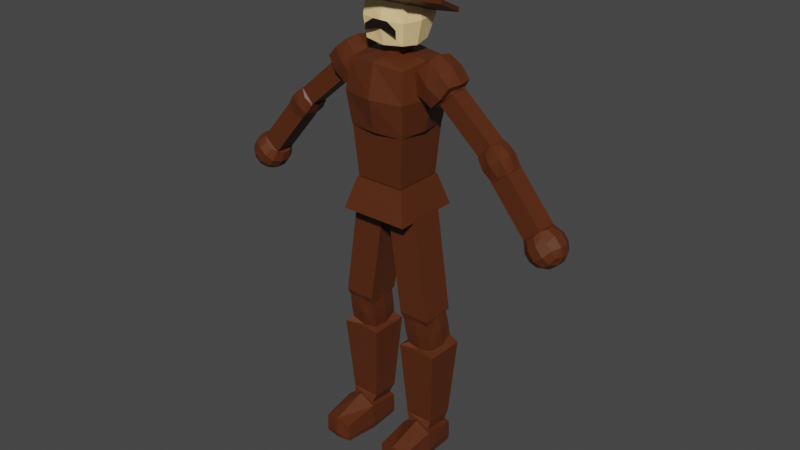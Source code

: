 # Source: PortuguesNivel1.blend  (saved by Blender 3.5.10; exported with 4.5.12 LTS)
import bpy
from mathutils import Matrix  # noqa: F401  (used for matrix-valued properties, if any)

bpy.ops.wm.read_factory_settings(use_empty=True)
scene = bpy.context.scene
scene.name = 'Scene'

# ---- collections
col_collection = bpy.data.collections.new('Collection'); scene.collection.children.link(col_collection)
col_portugues = bpy.data.collections.new('Portugues'); scene.collection.children.link(col_portugues)

# ---- materials (node trees are filled in below, after node groups)
mat_colourlegs = bpy.data.materials.new('ColourLegs')
mat_colourlegs.use_transparent_shadow = False
mat_colourhead = bpy.data.materials.new('ColourHead')
mat_colourhead.use_transparent_shadow = False
mat_mustachecolour = bpy.data.materials.new('MustacheColour')
mat_mustachecolour.use_transparent_shadow = False

# ---- material node trees
mat_colourlegs.use_nodes = True; mat_colourlegs.node_tree.nodes.clear()
_N = mat_colourlegs.node_tree.nodes; _L = mat_colourlegs.node_tree.links
n0 = _N.new('ShaderNodeBsdfPrincipled'); n0.name = 'Principled BSDF'; n0.location = (10, 300)
n0.distribution = 'GGX'
n0.subsurface_method = 'RANDOM_WALK_SKIN'
n0.inputs[0].default_value = (0.09462, 0.02283, 0.005036, 1.0)
n0.inputs[3].default_value = 1.45
n0.inputs[27].default_value = (0.0, 0.0, 0.0, 1.0)
n0.inputs[28].default_value = 1.0
n1 = _N.new('ShaderNodeOutputMaterial'); n1.name = 'Material Output'; n1.location = (300, 300)
_L.new(n0.outputs[0], n1.inputs[0])
n1.is_active_output = True
mat_colourhead.use_nodes = True; mat_colourhead.node_tree.nodes.clear()
_N = mat_colourhead.node_tree.nodes; _L = mat_colourhead.node_tree.links
n0 = _N.new('ShaderNodeBsdfPrincipled'); n0.name = 'Principled BSDF'; n0.location = (10, 300)
n0.distribution = 'GGX'
n0.subsurface_method = 'RANDOM_WALK_SKIN'
n0.inputs[0].default_value = (1.0, 0.706, 0.331, 1.0)
n0.inputs[3].default_value = 1.45
n0.inputs[27].default_value = (0.0, 0.0, 0.0, 1.0)
n0.inputs[28].default_value = 1.0
n1 = _N.new('ShaderNodeOutputMaterial'); n1.name = 'Material Output'; n1.location = (300, 300)
_L.new(n0.outputs[0], n1.inputs[0])
n1.is_active_output = True
mat_mustachecolour.use_nodes = True; mat_mustachecolour.node_tree.nodes.clear()
_N = mat_mustachecolour.node_tree.nodes; _L = mat_mustachecolour.node_tree.links
n0 = _N.new('ShaderNodeBsdfPrincipled'); n0.name = 'Principled BSDF'; n0.location = (10, 300)
n0.distribution = 'GGX'
n0.subsurface_method = 'RANDOM_WALK_SKIN'
n0.inputs[0].default_value = (0.01109, 0.005472, 0.002782, 1.0)
n0.inputs[3].default_value = 1.45
n0.inputs[27].default_value = (0.0, 0.0, 0.0, 1.0)
n0.inputs[28].default_value = 1.0
n1 = _N.new('ShaderNodeOutputMaterial'); n1.name = 'Material Output'; n1.location = (300, 300)
_L.new(n0.outputs[0], n1.inputs[0])
n1.is_active_output = True

# ---- world
world_world = bpy.data.worlds.new('World'); scene.world = world_world
world_world.use_nodes = True; world_world.node_tree.nodes.clear()
_N = world_world.node_tree.nodes; _L = world_world.node_tree.links
n0 = _N.new('ShaderNodeOutputWorld'); n0.name = 'World Output'; n0.location = (300, 300)
n1 = _N.new('ShaderNodeBackground'); n1.name = 'Background'; n1.location = (10, 300)
n1.inputs[0].default_value = (0.05088, 0.05088, 0.05088, 1.0)
_L.new(n1.outputs[0], n0.inputs[0])
n0.is_active_output = True
world_world.color = (0.05088, 0.05088, 0.05088)
world_world.use_sun_shadow = False
world_world.sun_shadow_jitter_overblur = 0.0

# ---- meshes
me_cube = bpy.data.meshes.new('Cube')
me_cube.from_pydata([(0.3374, 0.3374, 2.145), (1.0, 1.0, -0.08238), (0.3374, -0.3374, 2.145), (1.0, -1.0, -0.08238), (-0.3374, 0.3374, 2.145), (-1.0, 1.0, -0.08238), (-0.3374, -0.3374, 2.145), (-1.0, -1.0, -0.08238), (-1.112, 0.0, -0.1948), (0.0, 1.112, -0.1948), (1.112, 1.112, 0.9176), (-1.112, -1.112, 0.9176), (1.112, -1.112, 0.9176), (-1.112, 1.112, 0.9176), (0.0, -0.3727, 2.168), (0.3727, 0.0, 2.168), (0.0, -1.112, -0.1948), (-0.3727, 0.0, 2.168), (0.0, 0.3727, 2.168), (1.112, 0.0, -0.1948), (0.0, 1.343, 0.9176), (1.343, 0.0, 0.9176), (-1.343, 0.0, 0.9176), (0.0, -1.343, 0.9176), (-0.8543, -0.8543, -1.943), (-0.9726, -0.9726, -0.2194), (-0.8543, 0.8543, -1.943), (-0.9726, 0.9726, -0.2194), (0.8543, -0.8543, -1.943), (0.9726, -0.9726, -0.2194), (0.8543, 0.8543, -1.943), (0.9726, 0.9726, -0.2194), (1.0, 1.0, -0.08238), (1.0, -1.0, -0.08238), (-1.0, 1.0, -0.08238), (-1.0, -1.0, -0.08238), (-1.112, 0.0, -0.1948), (0.0, 1.112, -0.1948), (0.0, -1.112, -0.1948), (1.112, 0.0, -0.1948), (-0.9726, -0.9726, -0.2194), (-0.9726, 0.9726, -0.2194), (0.9726, -0.9726, -0.2194), (0.9726, 0.9726, -0.2194), (0.0, -1.112, 2.03), (-1.0, -1.0, 1.918), (1.112, 0.0, 2.03), (1.0, -1.0, 1.918), (-1.112, 0.0, 2.03), (-1.0, 1.0, 1.918), (0.0, 1.112, 2.03), (1.0, 1.0, 1.918), (0.3374, 0.3374, 2.476), (0.3374, -0.3374, 2.476), (-0.3374, 0.3374, 2.476), (-0.3374, -0.3374, 2.476), (0.0, -0.3727, 2.5), (0.3727, 0.0, 2.5), (-0.3727, 0.0, 2.5), (0.0, 0.3727, 2.5), (-1.199, -1.199, -3.059), (-0.8981, -0.8981, -1.969), (-1.199, 1.199, -3.059), (-0.8981, 0.8981, -1.969), (1.199, -1.199, -3.059), (0.8981, -0.8981, -1.969), (1.199, 1.199, -3.059), (0.8981, 0.8981, -1.969)], [], [(23, 44, 45, 11), (22, 48, 49, 13), (21, 46, 47, 12), (20, 50, 51, 10), (9, 20, 10, 1), (5, 13, 20, 9), (13, 49, 50, 20), (19, 21, 12, 3), (1, 10, 21, 19), (10, 51, 46, 21), (8, 22, 13, 5), (7, 11, 22, 8), (11, 45, 48, 22), (16, 23, 11, 7), (3, 12, 23, 16), (12, 47, 44, 23), (24, 25, 27, 26), (26, 27, 31, 30), (30, 31, 29, 28), (28, 29, 25, 24), (26, 30, 28, 24), (25, 29, 42, 40), (1, 19, 39, 32), (29, 31, 43, 42), (5, 9, 37, 34), (3, 16, 38, 33), (31, 27, 41, 43), (27, 25, 40, 41), (8, 5, 34, 36), (19, 3, 33, 39), (9, 1, 32, 37), (16, 7, 35, 38), (7, 8, 36, 35), (40, 38, 35), (42, 38, 40), (42, 39, 33), (43, 39, 42), (43, 37, 32), (41, 37, 43), (41, 36, 34), (40, 36, 41), (42, 33, 38), (43, 32, 39), (41, 34, 37), (40, 35, 36), (14, 6, 45, 44), (15, 2, 47, 46), (17, 4, 49, 48), (18, 0, 51, 50), (2, 14, 44, 47), (0, 15, 46, 51), (6, 17, 48, 45), (4, 18, 50, 49), (17, 6, 55, 58), (14, 2, 53, 56), (4, 17, 58, 54), (6, 14, 56, 55), (18, 4, 54, 59), (15, 0, 52, 57), (0, 18, 59, 52), (2, 15, 57, 53), (56, 53, 57, 52, 59, 54, 58, 55), (60, 61, 63, 62), (62, 63, 67, 66), (66, 67, 65, 64), (64, 65, 61, 60), (62, 66, 64, 60), (67, 63, 61, 65)])
_uv = me_cube.uv_layers.new(name='UVMap')
_uv.uv.foreach_set('vector', [0.5, 0.875, 0.625, 0.875, 0.625, 1.0, 0.5, 1.0, 0.5, 0.125, 0.625, 0.125, 0.625, 0.25, 0.5, 0.25, 0.5, 0.625, 0.625, 0.625, 0.625, 0.75, 0.5, 0.75, 0.5, 0.375, 0.625, 0.375, 0.625, 0.5, 0.5, 0.5, 0.375, 0.375, 0.5, 0.375, 0.5, 0.5, 0.375, 0.5, 0.375, 0.25, 0.5, 0.25, 0.5, 0.375, 0.375, 0.375, 0.5, 0.25, 0.625, 0.25, 0.625, 0.375, 0.5, 0.375, 0.375, 0.625, 0.5, 0.625, 0.5, 0.75, 0.375, 0.75, 0.375, 0.5, 0.5, 0.5, 0.5, 0.625, 0.375, 0.625, 0.5, 0.5, 0.625, 0.5, 0.625, 0.625, 0.5, 0.625, 0.375, 0.125, 0.5, 0.125, 0.5, 0.25, 0.375, 0.25, 0.375, 0.0, 0.5, 0.0, 0.5, 0.125, 0.375, 0.125, 0.5, 0.0, 0.625, 0.0, 0.625, 0.125, 0.5, 0.125, 0.375, 0.875, 0.5, 0.875, 0.5, 1.0, 0.375, 1.0, 0.375, 0.75, 0.5, 0.75, 0.5, 0.875, 0.375, 0.875, 0.5, 0.75, 0.625, 0.75, 0.625, 0.875, 0.5, 0.875, 0.375, 0.0, 0.625, 0.0, 0.625, 0.25, 0.375, 0.25, 0.375, 0.25, 0.625, 0.25, 0.625, 0.5, 0.375, 0.5, 0.375, 0.5, 0.625, 0.5, 0.625, 0.75, 0.375, 0.75, 0.375, 0.75, 0.625, 0.75, 0.625, 1.0, 0.375, 1.0, 0.125, 0.5, 0.375, 0.5, 0.375, 0.75, 0.125, 0.75, 0.625, 1.0, 0.625, 0.75, 0.625, 0.75, 0.625, 1.0, 0.375, 0.5, 0.375, 0.625, 0.375, 0.625, 0.375, 0.5, 0.625, 0.75, 0.625, 0.5, 0.625, 0.5, 0.625, 0.75, 0.375, 0.25, 0.375, 0.375, 0.375, 0.375, 0.375, 0.25, 0.375, 0.75, 0.375, 0.875, 0.375, 0.875, 0.375, 0.75, 0.625, 0.5, 0.625, 0.25, 0.625, 0.25, 0.625, 0.5, 0.625, 0.25, 0.625, 0.0, 0.625, 0.0, 0.625, 0.25, 0.375, 0.125, 0.375, 0.25, 0.375, 0.25, 0.375, 0.125, 0.375, 0.625, 0.375, 0.75, 0.375, 0.75, 0.375, 0.625, 0.375, 0.375, 0.375, 0.5, 0.375, 0.5, 0.375, 0.375, 0.375, 0.875, 0.375, 1.0, 0.375, 1.0, 0.375, 0.875, 0.375, 0.0, 0.375, 0.125, 0.375, 0.125, 0.375, 0.0, 0.625, 0.0, 0.375, 0.875, 0.375, 1.0, 0.625, 0.75, 0.375, 0.875, 0.625, 1.0, 0.625, 0.75, 0.375, 0.625, 0.375, 0.75, 0.625, 0.5, 0.375, 0.625, 0.625, 0.75, 0.625, 0.5, 0.375, 0.375, 0.375, 0.5, 0.625, 0.25, 0.375, 0.375, 0.625, 0.5, 0.625, 0.25, 0.375, 0.125, 0.375, 0.25, 0.625, 0.0, 0.375, 0.125, 0.625, 0.25, 0.625, 0.75, 0.375, 0.75, 0.375, 0.875, 0.625, 0.5, 0.375, 0.5, 0.375, 0.625, 0.625, 0.25, 0.375, 0.25, 0.375, 0.375, 0.625, 0.0, 0.375, 0.0, 0.375, 0.125, 0.7497, 0.6672, 0.789, 0.664, 0.875, 0.75, 0.75, 0.75, 0.7078, 0.6247, 0.711, 0.664, 0.625, 0.75, 0.625, 0.625, 0.7922, 0.6253, 0.789, 0.586, 0.875, 0.5, 0.875, 0.625, 0.7503, 0.5828, 0.711, 0.586, 0.625, 0.5, 0.75, 0.5, 0.711, 0.664, 0.7497, 0.6672, 0.75, 0.75, 0.625, 0.75, 0.711, 0.586, 0.7078, 0.6247, 0.625, 0.625, 0.625, 0.5, 0.789, 0.664, 0.7922, 0.6253, 0.875, 0.625, 0.875, 0.75, 0.789, 0.586, 0.7503, 0.5828, 0.75, 0.5, 0.875, 0.5, 0.7922, 0.6253, 0.789, 0.664, 0.789, 0.664, 0.7922, 0.6253, 0.7497, 0.6672, 0.711, 0.664, 0.711, 0.664, 0.7497, 0.6672, 0.789, 0.586, 0.7922, 0.6253, 0.7922, 0.6253, 0.789, 0.586, 0.789, 0.664, 0.7497, 0.6672, 0.7497, 0.6672, 0.789, 0.664, 0.7503, 0.5828, 0.789, 0.586, 0.789, 0.586, 0.7503, 0.5828, 0.7078, 0.6247, 0.711, 0.586, 0.711, 0.586, 0.7078, 0.6247, 0.711, 0.586, 0.7503, 0.5828, 0.7503, 0.5828, 0.711, 0.586, 0.711, 0.664, 0.7078, 0.6247, 0.7078, 0.6247, 0.711, 0.664, 0.7497, 0.6672, 0.711, 0.664, 0.7078, 0.6247, 0.711, 0.586, 0.7503, 0.5828, 0.789, 0.586, 0.7922, 0.6253, 0.789, 0.664, 0.375, 0.0, 0.625, 0.0, 0.625, 0.25, 0.375, 0.25, 0.375, 0.25, 0.625, 0.25, 0.625, 0.5, 0.375, 0.5, 0.375, 0.5, 0.625, 0.5, 0.625, 0.75, 0.375, 0.75, 0.375, 0.75, 0.625, 0.75, 0.625, 1.0, 0.375, 1.0, 0.125, 0.5, 0.375, 0.5, 0.375, 0.75, 0.125, 0.75, 0.625, 0.5, 0.875, 0.5, 0.875, 0.75, 0.625, 0.75])
me_cube.materials.append(mat_colourlegs)
me_cube.use_remesh_preserve_volume = False
me_cube.use_remesh_preserve_attributes = False
me_cube.use_mirror_vertex_groups = False
me_cube.update()
me_cube_001 = bpy.data.meshes.new('Cube.001')
me_cube_001.from_pydata([(-0.8232, -0.5798, -2.196), (-1.395, -1.172, 0.8132), (-0.8232, 0.5635, -2.196), (-1.395, 1.636, 0.8132), (0.8232, -0.5798, -2.196), (1.395, -1.172, 0.8132), (0.8232, 0.5635, -2.196), (1.395, 1.636, 0.8132), (-0.8976, -0.008122, -2.26), (-1.551, -1.302, -0.5815), (-1.551, -0.008122, 0.9699), (-1.551, 1.767, -0.5815), (0.0, 0.6376, -2.274), (0.0, 1.767, 0.9699), (1.551, 1.767, -0.5815), (0.8976, -0.008122, -2.26), (1.551, -0.008122, 0.9699), (1.551, -1.302, -0.5815), (0.0, -0.6538, -2.274), (0.0, -1.302, 0.9699), (0.0, -0.008122, 1.291), (0.0, -1.571, -0.5815), (1.873, -0.008122, -0.5815), (0.0, 2.035, -0.5815), (-1.873, -0.008122, -0.5815), (-1.551, -0.008122, -2.133), (-1.395, -1.172, -1.976), (0.0, 1.286, -2.133), (-1.395, 1.155, -1.976), (1.551, -0.008122, -2.133), (1.395, 1.155, -1.976), (0.0, -1.302, -2.133), (1.395, -1.172, -1.976)], [], [(24, 10, 3, 11), (23, 13, 7, 14), (22, 16, 5, 17), (21, 19, 1, 9), (20, 10, 1, 19), (16, 20, 19, 5), (7, 13, 20, 16), (13, 3, 10, 20), (8, 2, 12, 6, 15, 4, 18, 0), (31, 21, 9, 26), (32, 17, 21, 31), (17, 5, 19, 21), (29, 22, 17, 32), (30, 14, 22, 29), (14, 7, 16, 22), (27, 23, 14, 30), (28, 11, 23, 27), (11, 3, 13, 23), (25, 24, 11, 28), (26, 9, 24, 25), (9, 1, 10, 24), (8, 0, 26, 25), (12, 2, 28, 27), (15, 6, 30, 29), (18, 4, 32, 31), (2, 8, 25, 28), (6, 12, 27, 30), (4, 15, 29, 32), (0, 18, 31, 26)])
_uv = me_cube_001.uv_layers.new(name='UVMap')
_uv.uv.foreach_set('vector', [0.5, 0.125, 0.625, 0.125, 0.625, 0.25, 0.5, 0.25, 0.5, 0.375, 0.625, 0.375, 0.625, 0.5, 0.5, 0.5, 0.5, 0.625, 0.625, 0.625, 0.625, 0.75, 0.5, 0.75, 0.5, 0.875, 0.625, 0.875, 0.625, 1.0, 0.5, 1.0, 0.75, 0.625, 0.875, 0.625, 0.875, 0.75, 0.75, 0.75, 0.625, 0.625, 0.75, 0.625, 0.75, 0.75, 0.625, 0.75, 0.625, 0.5, 0.75, 0.5, 0.75, 0.625, 0.625, 0.625, 0.75, 0.5, 0.875, 0.5, 0.875, 0.625, 0.75, 0.625, 0.1776, 0.6248, 0.1807, 0.5669, 0.2503, 0.5623, 0.3193, 0.5669, 0.3224, 0.6252, 0.3193, 0.6831, 0.2497, 0.6877, 0.1807, 0.6831, 0.375, 0.875, 0.5, 0.875, 0.5, 1.0, 0.375, 1.0, 0.375, 0.75, 0.5, 0.75, 0.5, 0.875, 0.375, 0.875, 0.5, 0.75, 0.625, 0.75, 0.625, 0.875, 0.5, 0.875, 0.375, 0.625, 0.5, 0.625, 0.5, 0.75, 0.375, 0.75, 0.375, 0.5, 0.5, 0.5, 0.5, 0.625, 0.375, 0.625, 0.5, 0.5, 0.625, 0.5, 0.625, 0.625, 0.5, 0.625, 0.375, 0.375, 0.5, 0.375, 0.5, 0.5, 0.375, 0.5, 0.375, 0.25, 0.5, 0.25, 0.5, 0.375, 0.375, 0.375, 0.5, 0.25, 0.625, 0.25, 0.625, 0.375, 0.5, 0.375, 0.375, 0.125, 0.5, 0.125, 0.5, 0.25, 0.375, 0.25, 0.375, 0.0, 0.5, 0.0, 0.5, 0.125, 0.375, 0.125, 0.5, 0.0, 0.625, 0.0, 0.625, 0.125, 0.5, 0.125, 0.1776, 0.6248, 0.1807, 0.6831, 0.125, 0.75, 0.125, 0.625, 0.2503, 0.5623, 0.1807, 0.5669, 0.125, 0.5, 0.25, 0.5, 0.3224, 0.6252, 0.3193, 0.5669, 0.375, 0.5, 0.375, 0.625, 0.2497, 0.6877, 0.3193, 0.6831, 0.375, 0.75, 0.25, 0.75, 0.1807, 0.5669, 0.1776, 0.6248, 0.125, 0.625, 0.125, 0.5, 0.3193, 0.5669, 0.2503, 0.5623, 0.25, 0.5, 0.375, 0.5, 0.3193, 0.6831, 0.3224, 0.6252, 0.375, 0.625, 0.375, 0.75, 0.1807, 0.6831, 0.2497, 0.6877, 0.25, 0.75, 0.125, 0.75])
me_cube_001.materials.append(mat_colourhead)
me_cube_001.use_remesh_fix_poles = True
me_cube_001.use_remesh_preserve_attributes = False
me_cube_001.update()
me_cube_002 = bpy.data.meshes.new('Cube.002')
me_cube_002.from_pydata([(-0.8503, -0.667, -0.9814), (-0.8112, -1.0, 1.158), (-0.8503, 0.667, -0.9814), (-0.8112, 1.0, 1.158), (0.4635, -0.667, -1.213), (1.158, -1.0, 0.8112), (0.4635, 0.667, -1.213), (1.158, 1.0, 0.8112), (-0.9345, 0.0, -1.035), (-1.095, -1.112, 0.1931), (-0.9024, 0.0, 1.289), (-1.095, 1.112, 0.1931), (-0.2052, 0.7406, -1.164), (0.1931, 1.112, 1.095), (1.095, 1.112, -0.1931), (0.5242, 0.0, -1.293), (1.289, 0.0, 0.9024), (1.095, -1.112, -0.1931), (-0.2052, -0.7406, -1.164), (0.1931, -1.112, 1.095), (0.2331, 0.0, 1.322), (-3.311e-07, -1.343, 2.895e-08), (1.322, 0.0, -0.2331), (-3.311e-07, 1.343, 2.895e-08), (-1.322, 0.0, 0.2331), (-1.289, 0.0, -0.9024), (-1.158, -1.0, -0.8112), (-0.1931, 1.112, -1.095), (-1.158, 1.0, -0.8112), (0.9024, 0.0, -1.289), (0.8112, 1.0, -1.158), (-0.1931, -1.112, -1.095), (0.8112, -1.0, -1.158), (-1.466, -0.6325, -4.841), (-0.8488, -0.6325, -1.142), (-1.466, 0.6325, -4.841), (-0.8488, 0.6325, -1.142), (-0.2183, -0.6325, -5.049), (0.399, -0.6325, -1.35), (-0.2183, 0.6325, -5.049), (0.399, 0.6325, -1.35), (-1.585, -0.7016, -6.569), (-1.585, -0.7016, -5.166), (-1.585, 0.7016, -6.569), (-1.585, 0.7016, -5.166), (-0.182, -0.7016, -6.569), (-0.182, -0.7016, -5.166), (-0.182, 0.7016, -6.569), (-0.182, 0.7016, -5.166), (-1.664, 8.162e-10, -6.648), (-1.664, -0.7804, -5.868), (-1.664, 8.162e-10, -5.087), (-1.664, 0.7804, -5.868), (-0.8836, 0.7804, -6.648), (-0.8836, 0.7804, -5.087), (-0.1032, 0.7804, -5.868), (-0.1032, 8.162e-10, -6.648), (-0.1032, 8.162e-10, -5.087), (-0.1032, -0.7804, -5.868), (-0.8836, -0.7804, -6.648), (-0.8836, -0.7804, -5.087), (-0.8836, -0.9421, -5.868), (0.05847, 8.162e-10, -5.868), (-0.8836, 0.9421, -5.868), (-1.826, 8.162e-10, -5.868), (-1.579, -0.7066, -10.55), (-1.579, -0.7066, -6.792), (-1.579, 0.7066, -10.55), (-1.579, 0.7066, -6.792), (-0.1661, -0.7066, -10.55), (-0.1661, -0.7066, -6.792), (-0.1661, 0.7066, -10.55), (-0.1661, 0.7066, -6.792), (-1.627, -0.7689, -12.32), (-1.627, -0.7689, -10.78), (-1.627, 0.7689, -12.32), (-1.627, 0.7689, -10.78), (-0.08889, -0.7689, -12.32), (-0.08889, -0.7689, -10.78), (-0.08889, 0.7689, -12.32), (-0.08889, 0.7689, -10.78), (-1.78, 0.2713, -12.47), (-1.78, -0.2713, -12.47), (-1.78, -0.9219, -11.82), (-1.78, -0.9219, -11.28), (-1.78, -0.2713, -10.63), (-1.78, 0.2713, -10.63), (-1.78, 0.9219, -11.28), (-1.78, 0.9219, -11.82), (-0.5865, 0.9219, -12.47), (-1.129, 0.9219, -12.47), (-1.129, 0.9219, -10.63), (-0.5865, 0.9219, -10.63), (0.06416, 0.9219, -11.28), (0.06416, 0.9219, -11.82), (0.06416, -0.2713, -12.47), (0.06416, 0.2713, -12.47), (0.06416, 0.2713, -10.63), (0.06416, -0.2713, -10.63), (0.06416, -0.9219, -11.28), (0.06416, -0.9219, -11.82), (-1.129, -0.9219, -12.47), (-0.5865, -0.9219, -12.47), (-0.5865, -0.9219, -10.63), (-1.129, -0.9219, -10.63), (-1.232, 0.3353, -12.78), (-1.232, -0.3353, -12.78), (-0.4837, 0.3353, -12.78), (-0.4837, -0.3353, -12.78), (-0.5224, -1.23, -11.92), (-1.193, -1.23, -11.92), (-0.5224, -1.23, -11.17), (-1.193, -1.23, -11.17), (0.3726, 0.3353, -11.92), (0.3726, -0.3353, -11.92), (0.3726, 0.3353, -11.17), (0.3726, -0.3353, -11.17), (-1.193, 1.23, -11.92), (-0.5224, 1.23, -11.92), (-1.193, 1.23, -11.17), (-0.5224, 1.23, -11.17), (-2.088, -0.3353, -11.92), (-2.088, 0.3353, -11.92), (-2.088, -0.3353, -11.17), (-2.088, 0.3353, -11.17)], [], [(24, 10, 3, 11), (23, 13, 7, 14), (22, 16, 5, 17), (21, 19, 1, 9), (20, 10, 1, 19), (16, 20, 19, 5), (7, 13, 20, 16), (13, 3, 10, 20), (31, 21, 9, 26), (32, 17, 21, 31), (17, 5, 19, 21), (29, 22, 17, 32), (30, 14, 22, 29), (14, 7, 16, 22), (27, 23, 14, 30), (28, 11, 23, 27), (11, 3, 13, 23), (25, 24, 11, 28), (26, 9, 24, 25), (9, 1, 10, 24), (8, 0, 26, 25), (12, 2, 28, 27), (15, 6, 30, 29), (18, 4, 32, 31), (2, 8, 25, 28), (6, 12, 27, 30), (4, 15, 29, 32), (0, 18, 31, 26), (33, 34, 36, 35), (35, 36, 40, 39), (39, 40, 38, 37), (37, 38, 34, 33), (35, 54, 44), (34, 18, 0), (38, 18, 34), (38, 15, 4), (40, 15, 38), (40, 12, 6), (36, 12, 40), (36, 8, 2), (34, 8, 36), (38, 4, 18), (40, 6, 15), (36, 2, 12), (34, 0, 8), (64, 51, 44, 52), (63, 54, 48, 55), (62, 57, 46, 58), (61, 60, 42, 50), (72, 53, 47), (37, 60, 46), (37, 57, 39), (39, 57, 48), (39, 54, 35), (72, 56, 70), (70, 56, 45), (70, 59, 66), (59, 61, 50, 41), (45, 58, 61, 59), (58, 46, 60, 61), (56, 62, 58, 45), (47, 55, 62, 56), (55, 48, 57, 62), (53, 63, 55, 47), (43, 52, 63, 53), (52, 44, 54, 63), (49, 64, 52, 43), (41, 50, 64, 49), (50, 42, 51, 64), (33, 60, 37), (33, 51, 42), (35, 51, 33), (37, 46, 57), (39, 48, 54), (33, 42, 60), (35, 44, 51), (65, 66, 68, 67), (67, 68, 72, 71), (71, 72, 70, 69), (69, 70, 66, 65), (67, 91, 76), (66, 59, 41), (68, 53, 72), (68, 49, 43), (66, 49, 68), (72, 47, 56), (70, 45, 59), (68, 43, 53), (66, 41, 49), (124, 86, 76, 87), (120, 92, 80, 93), (116, 98, 78, 99), (112, 104, 74, 84), (108, 95, 77, 102), (65, 85, 74), (65, 74, 104), (69, 104, 103), (69, 103, 78), (69, 78, 98), (69, 97, 71), (71, 97, 80), (71, 80, 92), (71, 91, 67), (82, 106, 101, 73), (106, 108, 102, 101), (75, 90, 105, 81), (81, 105, 106, 82), (90, 89, 107, 105), (105, 107, 108, 106), (89, 79, 96, 107), (107, 96, 95, 108), (101, 110, 83, 73), (110, 112, 84, 83), (77, 100, 109, 102), (102, 109, 110, 101), (100, 99, 111, 109), (109, 111, 112, 110), (99, 78, 103, 111), (111, 103, 104, 112), (95, 114, 100, 77), (114, 116, 99, 100), (79, 94, 113, 96), (96, 113, 114, 95), (94, 93, 115, 113), (113, 115, 116, 114), (93, 80, 97, 115), (115, 97, 98, 116), (89, 118, 94, 79), (118, 120, 93, 94), (75, 88, 117, 90), (90, 117, 118, 89), (88, 87, 119, 117), (117, 119, 120, 118), (87, 76, 91, 119), (119, 91, 92, 120), (81, 122, 88, 75), (122, 124, 87, 88), (73, 83, 121, 82), (82, 121, 122, 81), (83, 84, 123, 121), (121, 123, 124, 122), (84, 74, 85, 123), (123, 85, 86, 124), (67, 85, 65), (67, 76, 86), (69, 65, 104), (69, 98, 97), (71, 92, 91), (67, 86, 85)])
_uv = me_cube_002.uv_layers.new(name='UVMap')
_uv.uv.foreach_set('vector', [0.5, 0.125, 0.625, 0.125, 0.625, 0.25, 0.5, 0.25, 0.5, 0.375, 0.625, 0.375, 0.625, 0.5, 0.5, 0.5, 0.5, 0.625, 0.625, 0.625, 0.625, 0.75, 0.5, 0.75, 0.5, 0.875, 0.625, 0.875, 0.625, 1.0, 0.5, 1.0, 0.75, 0.625, 0.875, 0.625, 0.875, 0.75, 0.75, 0.75, 0.625, 0.625, 0.75, 0.625, 0.75, 0.75, 0.625, 0.75, 0.625, 0.5, 0.75, 0.5, 0.75, 0.625, 0.625, 0.625, 0.75, 0.5, 0.875, 0.5, 0.875, 0.625, 0.75, 0.625, 0.375, 0.875, 0.5, 0.875, 0.5, 1.0, 0.375, 1.0, 0.375, 0.75, 0.5, 0.75, 0.5, 0.875, 0.375, 0.875, 0.5, 0.75, 0.625, 0.75, 0.625, 0.875, 0.5, 0.875, 0.375, 0.625, 0.5, 0.625, 0.5, 0.75, 0.375, 0.75, 0.375, 0.5, 0.5, 0.5, 0.5, 0.625, 0.375, 0.625, 0.5, 0.5, 0.625, 0.5, 0.625, 0.625, 0.5, 0.625, 0.375, 0.375, 0.5, 0.375, 0.5, 0.5, 0.375, 0.5, 0.375, 0.25, 0.5, 0.25, 0.5, 0.375, 0.375, 0.375, 0.5, 0.25, 0.625, 0.25, 0.625, 0.375, 0.5, 0.375, 0.375, 0.125, 0.5, 0.125, 0.5, 0.25, 0.375, 0.25, 0.375, 0.0, 0.5, 0.0, 0.5, 0.125, 0.375, 0.125, 0.5, 0.0, 0.625, 0.0, 0.625, 0.125, 0.5, 0.125, 0.1666, 0.6249, 0.17, 0.705, 0.125, 0.75, 0.125, 0.625, 0.2501, 0.5416, 0.17, 0.545, 0.125, 0.5, 0.25, 0.5, 0.3334, 0.6251, 0.33, 0.545, 0.375, 0.5, 0.375, 0.625, 0.2499, 0.7084, 0.33, 0.705, 0.375, 0.75, 0.25, 0.75, 0.17, 0.545, 0.1666, 0.6249, 0.125, 0.625, 0.125, 0.5, 0.33, 0.545, 0.2501, 0.5416, 0.25, 0.5, 0.375, 0.5, 0.33, 0.705, 0.3334, 0.6251, 0.375, 0.625, 0.375, 0.75, 0.17, 0.705, 0.2499, 0.7084, 0.25, 0.75, 0.125, 0.75, 0.375, 0.0, 0.625, 0.0, 0.625, 0.25, 0.375, 0.25, 0.375, 0.25, 0.625, 0.25, 0.625, 0.5, 0.375, 0.5, 0.375, 0.5, 0.625, 0.5, 0.625, 0.75, 0.375, 0.75, 0.375, 0.75, 0.625, 0.75, 0.625, 1.0, 0.375, 1.0, 0.375, 0.25, 0.625, 0.375, 0.625, 0.25, 0.625, 1.0, 0.2499, 0.7084, 0.17, 0.705, 0.625, 0.75, 0.2499, 0.7084, 0.625, 1.0, 0.625, 0.75, 0.3334, 0.6251, 0.33, 0.705, 0.625, 0.5, 0.3334, 0.6251, 0.625, 0.75, 0.625, 0.5, 0.2501, 0.5416, 0.33, 0.545, 0.625, 0.25, 0.2501, 0.5416, 0.625, 0.5, 0.625, 0.25, 0.1666, 0.6249, 0.17, 0.545, 0.625, 0.0, 0.1666, 0.6249, 0.625, 0.25, 0.625, 0.75, 0.33, 0.705, 0.2499, 0.7084, 0.625, 0.5, 0.33, 0.545, 0.3334, 0.6251, 0.625, 0.25, 0.17, 0.545, 0.2501, 0.5416, 0.625, 0.0, 0.17, 0.705, 0.1666, 0.6249, 0.5, 0.125, 0.625, 0.125, 0.625, 0.25, 0.5, 0.25, 0.5, 0.375, 0.625, 0.375, 0.625, 0.5, 0.5, 0.5, 0.5, 0.625, 0.625, 0.625, 0.625, 0.75, 0.5, 0.75, 0.5, 0.875, 0.625, 0.875, 0.625, 1.0, 0.5, 1.0, 0.625, 0.5, 0.375, 0.375, 0.375, 0.5, 0.375, 0.75, 0.625, 0.875, 0.625, 0.75, 0.375, 0.75, 0.625, 0.625, 0.375, 0.5, 0.375, 0.5, 0.625, 0.625, 0.625, 0.5, 0.375, 0.5, 0.625, 0.375, 0.375, 0.25, 0.625, 0.5, 0.375, 0.625, 0.625, 0.75, 0.625, 0.75, 0.375, 0.625, 0.375, 0.75, 0.625, 0.75, 0.375, 0.875, 0.625, 1.0, 0.375, 0.875, 0.5, 0.875, 0.5, 1.0, 0.375, 1.0, 0.375, 0.75, 0.5, 0.75, 0.5, 0.875, 0.375, 0.875, 0.5, 0.75, 0.625, 0.75, 0.625, 0.875, 0.5, 0.875, 0.375, 0.625, 0.5, 0.625, 0.5, 0.75, 0.375, 0.75, 0.375, 0.5, 0.5, 0.5, 0.5, 0.625, 0.375, 0.625, 0.5, 0.5, 0.625, 0.5, 0.625, 0.625, 0.5, 0.625, 0.375, 0.375, 0.5, 0.375, 0.5, 0.5, 0.375, 0.5, 0.375, 0.25, 0.5, 0.25, 0.5, 0.375, 0.375, 0.375, 0.5, 0.25, 0.625, 0.25, 0.625, 0.375, 0.5, 0.375, 0.375, 0.125, 0.5, 0.125, 0.5, 0.25, 0.375, 0.25, 0.375, 0.0, 0.5, 0.0, 0.5, 0.125, 0.375, 0.125, 0.5, 0.0, 0.625, 0.0, 0.625, 0.125, 0.5, 0.125, 0.375, 1.0, 0.625, 0.875, 0.375, 0.75, 0.375, 0.0, 0.625, 0.125, 0.625, 0.0, 0.375, 0.25, 0.625, 0.125, 0.375, 0.0, 0.375, 0.75, 0.625, 0.75, 0.625, 0.625, 0.375, 0.5, 0.625, 0.5, 0.625, 0.375, 0.375, 1.0, 0.625, 1.0, 0.625, 0.875, 0.375, 0.25, 0.625, 0.25, 0.625, 0.125, 0.375, 0.0, 0.625, 0.0, 0.625, 0.25, 0.375, 0.25, 0.375, 0.25, 0.625, 0.25, 0.625, 0.5, 0.375, 0.5, 0.375, 0.5, 0.625, 0.5, 0.625, 0.75, 0.375, 0.75, 0.375, 0.75, 0.625, 0.75, 0.625, 1.0, 0.375, 1.0, 0.375, 0.25, 0.625, 0.3333, 0.625, 0.25, 0.625, 1.0, 0.375, 0.875, 0.375, 1.0, 0.625, 0.25, 0.375, 0.375, 0.625, 0.5, 0.625, 0.25, 0.375, 0.125, 0.375, 0.25, 0.625, 0.0, 0.375, 0.125, 0.625, 0.25, 0.625, 0.5, 0.375, 0.5, 0.375, 0.625, 0.625, 0.75, 0.375, 0.75, 0.375, 0.875, 0.625, 0.25, 0.375, 0.25, 0.375, 0.375, 0.625, 0.0, 0.375, 0.0, 0.375, 0.125, 0.5417, 0.1667, 0.625, 0.1667, 0.625, 0.25, 0.5417, 0.25, 0.5417, 0.4167, 0.625, 0.4167, 0.625, 0.5, 0.5417, 0.5, 0.5417, 0.6667, 0.625, 0.6667, 0.625, 0.75, 0.5417, 0.75, 0.5417, 0.9167, 0.625, 0.9167, 0.625, 1.0, 0.5417, 1.0, 0.2917, 0.6667, 0.375, 0.6667, 0.375, 0.75, 0.2917, 0.75, 0.375, 0.0, 0.625, 0.08333, 0.625, 0.0, 0.375, 0.0, 0.625, 1.0, 0.625, 0.9167, 0.375, 0.75, 0.625, 0.9167, 0.625, 0.8333, 0.375, 0.75, 0.625, 0.8333, 0.625, 0.75, 0.375, 0.75, 0.625, 0.75, 0.625, 0.6667, 0.375, 0.75, 0.625, 0.5833, 0.375, 0.5, 0.375, 0.5, 0.625, 0.5833, 0.625, 0.5, 0.375, 0.5, 0.625, 0.5, 0.625, 0.4167, 0.375, 0.5, 0.625, 0.3333, 0.375, 0.25, 0.125, 0.6667, 0.2083, 0.6667, 0.2083, 0.75, 0.125, 0.75, 0.2083, 0.6667, 0.2917, 0.6667, 0.2917, 0.75, 0.2083, 0.75, 0.125, 0.5, 0.2083, 0.5, 0.2083, 0.5833, 0.125, 0.5833, 0.125, 0.5833, 0.2083, 0.5833, 0.2083, 0.6667, 0.125, 0.6667, 0.2083, 0.5, 0.2917, 0.5, 0.2917, 0.5833, 0.2083, 0.5833, 0.2083, 0.5833, 0.2917, 0.5833, 0.2917, 0.6667, 0.2083, 0.6667, 0.2917, 0.5, 0.375, 0.5, 0.375, 0.5833, 0.2917, 0.5833, 0.2917, 0.5833, 0.375, 0.5833, 0.375, 0.6667, 0.2917, 0.6667, 0.375, 0.9167, 0.4583, 0.9167, 0.4583, 1.0, 0.375, 1.0, 0.4583, 0.9167, 0.5417, 0.9167, 0.5417, 1.0, 0.4583, 1.0, 0.375, 0.75, 0.4583, 0.75, 0.4583, 0.8333, 0.375, 0.8333, 0.375, 0.8333, 0.4583, 0.8333, 0.4583, 0.9167, 0.375, 0.9167, 0.4583, 0.75, 0.5417, 0.75, 0.5417, 0.8333, 0.4583, 0.8333, 0.4583, 0.8333, 0.5417, 0.8333, 0.5417, 0.9167, 0.4583, 0.9167, 0.5417, 0.75, 0.625, 0.75, 0.625, 0.8333, 0.5417, 0.8333, 0.5417, 0.8333, 0.625, 0.8333, 0.625, 0.9167, 0.5417, 0.9167, 0.375, 0.6667, 0.4583, 0.6667, 0.4583, 0.75, 0.375, 0.75, 0.4583, 0.6667, 0.5417, 0.6667, 0.5417, 0.75, 0.4583, 0.75, 0.375, 0.5, 0.4583, 0.5, 0.4583, 0.5833, 0.375, 0.5833, 0.375, 0.5833, 0.4583, 0.5833, 0.4583, 0.6667, 0.375, 0.6667, 0.4583, 0.5, 0.5417, 0.5, 0.5417, 0.5833, 0.4583, 0.5833, 0.4583, 0.5833, 0.5417, 0.5833, 0.5417, 0.6667, 0.4583, 0.6667, 0.5417, 0.5, 0.625, 0.5, 0.625, 0.5833, 0.5417, 0.5833, 0.5417, 0.5833, 0.625, 0.5833, 0.625, 0.6667, 0.5417, 0.6667, 0.375, 0.4167, 0.4583, 0.4167, 0.4583, 0.5, 0.375, 0.5, 0.4583, 0.4167, 0.5417, 0.4167, 0.5417, 0.5, 0.4583, 0.5, 0.375, 0.25, 0.4583, 0.25, 0.4583, 0.3333, 0.375, 0.3333, 0.375, 0.3333, 0.4583, 0.3333, 0.4583, 0.4167, 0.375, 0.4167, 0.4583, 0.25, 0.5417, 0.25, 0.5417, 0.3333, 0.4583, 0.3333, 0.4583, 0.3333, 0.5417, 0.3333, 0.5417, 0.4167, 0.4583, 0.4167, 0.5417, 0.25, 0.625, 0.25, 0.625, 0.3333, 0.5417, 0.3333, 0.5417, 0.3333, 0.625, 0.3333, 0.625, 0.4167, 0.5417, 0.4167, 0.375, 0.1667, 0.4583, 0.1667, 0.4583, 0.25, 0.375, 0.25, 0.4583, 0.1667, 0.5417, 0.1667, 0.5417, 0.25, 0.4583, 0.25, 0.375, 0.0, 0.4583, 0.0, 0.4583, 0.08333, 0.375, 0.08333, 0.375, 0.08333, 0.4583, 0.08333, 0.4583, 0.1667, 0.375, 0.1667, 0.4583, 0.0, 0.5417, 0.0, 0.5417, 0.08333, 0.4583, 0.08333, 0.4583, 0.08333, 0.5417, 0.08333, 0.5417, 0.1667, 0.4583, 0.1667, 0.5417, 0.0, 0.625, 0.0, 0.625, 0.08333, 0.5417, 0.08333, 0.5417, 0.08333, 0.625, 0.08333, 0.625, 0.1667, 0.5417, 0.1667, 0.375, 0.25, 0.625, 0.08333, 0.375, 0.0, 0.375, 0.25, 0.625, 0.25, 0.625, 0.1667, 0.375, 0.75, 0.375, 1.0, 0.625, 0.9167, 0.375, 0.75, 0.625, 0.6667, 0.625, 0.5833, 0.375, 0.5, 0.625, 0.4167, 0.625, 0.3333, 0.375, 0.25, 0.625, 0.1667, 0.625, 0.08333])
me_cube_002.materials.append(mat_colourlegs)
me_cube_002.use_remesh_fix_poles = True
me_cube_002.use_remesh_preserve_attributes = False
me_cube_002.update()
me_cube_005 = bpy.data.meshes.new('Cube.005')
me_cube_005.from_pydata([(-1.901, -1.195, -0.9666), (-0.5502, -1.195, 1.032), (-1.901, 1.195, -0.9666), (-0.5502, 1.195, 1.032), (0.09586, -1.195, -0.999), (1.417, -1.195, 0.923), (0.09586, 1.195, -0.999), (1.417, 1.195, 0.923), (-2.071, -0.6275, -1.651), (-1.869, -0.97, -1.102), (-2.036, 1.343, -1.556), (-1.834, 1.0, -1.006), (-0.2217, -0.6275, -1.713), (-0.0201, -0.97, -1.163), (-0.1866, 1.343, -1.618), (0.01493, 1.0, -1.068), (-2.136, 0.3945, -1.661), (-1.988, -0.8198, -1.374), (-1.9, -0.03, -0.9788), (-1.953, 1.189, -1.276), (-1.122, 1.443, -1.645), (-0.8967, 1.025, -0.9729), (-0.06742, 1.193, -1.346), (-0.1558, 0.4029, -1.741), (0.08011, -0.02156, -1.059), (-0.1031, -0.8159, -1.443), (-1.159, -0.6518, -1.746), (-0.934, -1.07, -1.074), (-1.048, -0.933, -1.414), (0.03873, 0.1943, -1.408), (-1.008, 1.306, -1.305), (-2.095, 0.1786, -1.311), (-2.353, -0.6364, -3.286), (-2.419, -1.019, -1.731), (-2.353, 1.364, -3.286), (-2.419, 1.746, -1.731), (-0.4959, -0.6364, -3.318), (0.1493, -1.019, -1.774), (-0.4959, 1.364, -3.318), (0.1493, 1.746, -1.774), (-2.546, -3.459, -3.942), (-2.477, -3.459, -3.572), (-2.555, 1.339, -3.991), (-2.227, 1.138, -3.533), (-0.6884, -3.459, -3.973), (-0.6193, -3.459, -3.604), (-0.6982, 1.374, -4.026), (-0.8655, 1.138, -3.554), (-2.652, -1.043, -3.973), (-2.548, -3.488, -3.849), (-2.306, -0.7833, -3.443), (-2.548, 1.402, -3.849), (-1.618, 1.472, -4.018), (-1.547, 1.207, -3.506), (-0.653, 1.402, -3.888), (-0.5764, -1.043, -4.031), (-0.773, -0.7835, -3.487), (-0.653, -3.488, -3.888), (-1.609, -3.553, -3.972), (-1.547, -3.553, -3.526), (-1.525, -0.7827, -3.335), (-1.598, -1.043, -4.001), (-1.6, -3.662, -3.869), (-0.4494, -1.043, -3.907), (-1.6, 1.576, -3.869), (-2.752, -1.043, -3.83), (-2.577, -1.043, -3.45), (-2.477, 1.374, -3.572), (-1.547, 1.467, -3.526), (-0.6193, 1.374, -3.604), (-0.5014, -1.043, -3.508), (-1.524, -1.043, -3.317)], [], [(0, 1, 3, 2), (2, 3, 7, 6), (6, 7, 5, 4), (4, 5, 1, 0), (2, 21, 11), (7, 3, 1, 5), (31, 18, 11, 19), (30, 21, 15, 22), (29, 24, 13, 25), (28, 27, 9, 17), (4, 27, 13), (4, 13, 24), (6, 24, 15), (6, 15, 21), (26, 28, 17, 8), (12, 25, 28, 26), (25, 13, 27, 28), (23, 29, 25, 12), (14, 22, 29, 23), (22, 15, 24, 29), (20, 30, 22, 14), (10, 19, 30, 20), (19, 11, 21, 30), (16, 31, 19, 10), (8, 17, 31, 16), (17, 9, 18, 31), (0, 9, 27), (0, 18, 9), (2, 11, 18), (2, 6, 21), (4, 0, 27), (6, 4, 24), (0, 2, 18), (32, 33, 35, 34), (34, 35, 39, 38), (38, 39, 37, 36), (36, 37, 33, 32), (34, 53, 43), (33, 26, 8), (37, 26, 33), (37, 23, 12), (39, 23, 37), (39, 20, 14), (35, 20, 39), (35, 16, 10), (33, 16, 35), (37, 12, 26), (39, 14, 23), (35, 10, 20), (33, 8, 16), (65, 66, 67, 51), (64, 68, 69, 54), (63, 70, 45, 57), (62, 59, 41, 49), (61, 55, 44, 58), (71, 66, 41, 59), (70, 71, 59, 45), (36, 47, 38), (38, 53, 34), (48, 61, 58, 40), (42, 52, 61, 48), (52, 46, 55, 61), (58, 62, 49, 40), (44, 57, 62, 58), (57, 45, 59, 62), (55, 63, 57, 44), (46, 54, 63, 55), (54, 69, 70, 63), (52, 64, 54, 46), (42, 51, 64, 52), (51, 67, 68, 64), (48, 65, 51, 42), (40, 49, 65, 48), (49, 41, 66, 65), (50, 43, 67, 66), (53, 47, 69, 68), (43, 53, 68, 67), (47, 56, 70, 69), (56, 60, 71, 70), (60, 50, 66, 71), (36, 60, 56), (32, 60, 36), (32, 43, 50), (36, 56, 47), (38, 47, 53), (32, 50, 60), (32, 34, 43)])
_uv = me_cube_005.uv_layers.new(name='UVMap')
_uv.uv.foreach_set('vector', [0.375, 0.0, 0.625, 0.0, 0.625, 0.25, 0.375, 0.25, 0.375, 0.25, 0.625, 0.25, 0.625, 0.5, 0.375, 0.5, 0.375, 0.5, 0.625, 0.5, 0.625, 0.75, 0.375, 0.75, 0.375, 0.75, 0.625, 0.75, 0.625, 1.0, 0.375, 1.0, 0.375, 0.25, 0.625, 0.375, 0.625, 0.25, 0.625, 0.5, 0.875, 0.5, 0.875, 0.75, 0.625, 0.75, 0.5, 0.125, 0.625, 0.125, 0.625, 0.25, 0.5, 0.25, 0.5, 0.375, 0.625, 0.375, 0.625, 0.5, 0.5, 0.5, 0.5, 0.625, 0.625, 0.625, 0.625, 0.75, 0.5, 0.75, 0.5, 0.875, 0.625, 0.875, 0.625, 1.0, 0.5, 1.0, 0.375, 0.75, 0.625, 0.875, 0.625, 0.75, 0.375, 0.75, 0.625, 0.75, 0.625, 0.625, 0.375, 0.5, 0.625, 0.625, 0.625, 0.5, 0.375, 0.5, 0.625, 0.5, 0.625, 0.375, 0.375, 0.875, 0.5, 0.875, 0.5, 1.0, 0.375, 1.0, 0.375, 0.75, 0.5, 0.75, 0.5, 0.875, 0.375, 0.875, 0.5, 0.75, 0.625, 0.75, 0.625, 0.875, 0.5, 0.875, 0.375, 0.625, 0.5, 0.625, 0.5, 0.75, 0.375, 0.75, 0.375, 0.5, 0.5, 0.5, 0.5, 0.625, 0.375, 0.625, 0.5, 0.5, 0.625, 0.5, 0.625, 0.625, 0.5, 0.625, 0.375, 0.375, 0.5, 0.375, 0.5, 0.5, 0.375, 0.5, 0.375, 0.25, 0.5, 0.25, 0.5, 0.375, 0.375, 0.375, 0.5, 0.25, 0.625, 0.25, 0.625, 0.375, 0.5, 0.375, 0.375, 0.125, 0.5, 0.125, 0.5, 0.25, 0.375, 0.25, 0.375, 0.0, 0.5, 0.0, 0.5, 0.125, 0.375, 0.125, 0.5, 0.0, 0.625, 0.0, 0.625, 0.125, 0.5, 0.125, 0.375, 0.0, 0.625, 1.0, 0.625, 0.875, 0.375, 0.0, 0.625, 0.125, 0.625, 0.0, 0.375, 0.25, 0.625, 0.25, 0.625, 0.125, 0.375, 0.25, 0.375, 0.5, 0.625, 0.375, 0.375, 0.75, 0.375, 1.0, 0.625, 0.875, 0.375, 0.5, 0.375, 0.75, 0.625, 0.625, 0.375, 0.0, 0.375, 0.25, 0.625, 0.125, 0.375, 0.0, 0.625, 0.0, 0.625, 0.25, 0.375, 0.25, 0.375, 0.25, 0.625, 0.25, 0.625, 0.5, 0.375, 0.5, 0.375, 0.5, 0.625, 0.5, 0.625, 0.75, 0.375, 0.75, 0.375, 0.75, 0.625, 0.75, 0.625, 1.0, 0.375, 1.0, 0.375, 0.25, 0.7503, 0.513, 0.8406, 0.5133, 0.625, 1.0, 0.375, 0.875, 0.375, 1.0, 0.625, 0.75, 0.375, 0.875, 0.625, 1.0, 0.625, 0.75, 0.375, 0.625, 0.375, 0.75, 0.625, 0.5, 0.375, 0.625, 0.625, 0.75, 0.625, 0.5, 0.375, 0.375, 0.375, 0.5, 0.625, 0.25, 0.375, 0.375, 0.625, 0.5, 0.625, 0.25, 0.375, 0.125, 0.375, 0.25, 0.625, 0.0, 0.375, 0.125, 0.625, 0.25, 0.625, 0.75, 0.375, 0.75, 0.375, 0.875, 0.625, 0.5, 0.375, 0.5, 0.375, 0.625, 0.625, 0.25, 0.375, 0.25, 0.375, 0.375, 0.625, 0.0, 0.375, 0.0, 0.375, 0.125, 0.5, 0.125, 0.625, 0.125, 0.625, 0.25, 0.5, 0.25, 0.5, 0.375, 0.625, 0.375, 0.625, 0.5, 0.5, 0.5, 0.5, 0.625, 0.625, 0.625, 0.625, 0.75, 0.5, 0.75, 0.5, 0.875, 0.625, 0.875, 0.625, 1.0, 0.5, 1.0, 0.25, 0.625, 0.375, 0.625, 0.375, 0.75, 0.25, 0.75, 0.75, 0.625, 0.875, 0.625, 0.875, 0.75, 0.75, 0.75, 0.625, 0.625, 0.75, 0.625, 0.75, 0.75, 0.625, 0.75, 0.375, 0.75, 0.6596, 0.5134, 0.375, 0.5, 0.375, 0.5, 0.7503, 0.513, 0.375, 0.25, 0.125, 0.625, 0.25, 0.625, 0.25, 0.75, 0.125, 0.75, 0.125, 0.5, 0.25, 0.5, 0.25, 0.625, 0.125, 0.625, 0.25, 0.5, 0.375, 0.5, 0.375, 0.625, 0.25, 0.625, 0.375, 0.875, 0.5, 0.875, 0.5, 1.0, 0.375, 1.0, 0.375, 0.75, 0.5, 0.75, 0.5, 0.875, 0.375, 0.875, 0.5, 0.75, 0.625, 0.75, 0.625, 0.875, 0.5, 0.875, 0.375, 0.625, 0.5, 0.625, 0.5, 0.75, 0.375, 0.75, 0.375, 0.5, 0.5, 0.5, 0.5, 0.625, 0.375, 0.625, 0.5, 0.5, 0.625, 0.5, 0.625, 0.625, 0.5, 0.625, 0.375, 0.375, 0.5, 0.375, 0.5, 0.5, 0.375, 0.5, 0.375, 0.25, 0.5, 0.25, 0.5, 0.375, 0.375, 0.375, 0.5, 0.25, 0.625, 0.25, 0.625, 0.375, 0.5, 0.375, 0.375, 0.125, 0.5, 0.125, 0.5, 0.25, 0.375, 0.25, 0.375, 0.0, 0.5, 0.0, 0.5, 0.125, 0.375, 0.125, 0.5, 0.0, 0.625, 0.0, 0.625, 0.125, 0.5, 0.125, 0.8437, 0.6117, 0.8406, 0.5133, 0.875, 0.5, 0.875, 0.625, 0.7503, 0.513, 0.6596, 0.5134, 0.625, 0.5, 0.75, 0.5, 0.8406, 0.5133, 0.7503, 0.513, 0.75, 0.5, 0.875, 0.5, 0.6596, 0.5134, 0.6568, 0.6117, 0.625, 0.625, 0.625, 0.5, 0.6568, 0.6117, 0.7497, 0.6121, 0.75, 0.625, 0.625, 0.625, 0.7497, 0.6121, 0.8437, 0.6117, 0.875, 0.625, 0.75, 0.625, 0.375, 0.75, 0.7497, 0.6121, 0.6568, 0.6117, 0.375, 1.0, 0.7497, 0.6121, 0.375, 0.75, 0.375, 0.0, 0.8406, 0.5133, 0.8437, 0.6117, 0.375, 0.75, 0.6568, 0.6117, 0.6596, 0.5134, 0.375, 0.5, 0.6596, 0.5134, 0.7503, 0.513, 0.375, 1.0, 0.8437, 0.6117, 0.7497, 0.6121, 0.375, 0.0, 0.375, 0.25, 0.8406, 0.5133])
me_cube_005.materials.append(mat_colourlegs)
me_cube_005.use_remesh_fix_poles = True
me_cube_005.use_remesh_preserve_attributes = False
me_cube_005.update()
me_plane = bpy.data.meshes.new('Plane')
me_plane.from_pydata([(0.5388, 0.2973, -0.09923), (-0.5319, 0.3069, -0.09883), (1.185, -0.5486, -0.1704), (-1.193, -0.5273, -0.1695), (1.189, -0.1286, -0.135), (0.00344, 0.3021, -0.09903), (-1.19, -0.1073, -0.1341), (-0.001147, -0.2087, -0.1561), (-0.0003276, -0.1179, -0.1345)], [], [(8, 6, 3, 7), (4, 8, 7, 2), (0, 5, 8, 4), (5, 1, 6, 8)])
_uv = me_plane.uv_layers.new(name='UVMap')
_uv.uv.foreach_set('vector', [0.5, 0.5, 1.0, 0.5, 1.0, 1.0, 0.5, 1.0, 0.0, 0.5, 0.5, 0.5, 0.5, 1.0, 0.0, 1.0, 0.0, 0.0, 0.5, 0.0, 0.5, 0.5, 0.0, 0.5, 0.5, 0.0, 1.0, 0.0, 1.0, 0.5, 0.5, 0.5])
me_plane.materials.append(mat_mustachecolour)
me_plane.update()
me_cube_004 = bpy.data.meshes.new('Cube.004')
me_cube_004.from_pydata([(-1.574, -0.716, 13.18), (-1.574, 2.291, 12.25), (1.574, -0.716, 13.18), (1.574, 2.291, 12.25), (-1.751, -1.352, 11.73), (-1.751, 0.8401, 12.88), (-1.751, 1.993, 10.69), (3.445e-10, 2.513, 12.36), (1.751, 1.993, 10.69), (1.751, 0.8401, 12.88), (1.751, -1.352, 11.73), (3.445e-10, -0.8325, 13.4), (3.445e-10, 0.9477, 13.23), (3.445e-10, -1.698, 11.84), (2.114, 0.3208, 11.21), (3.445e-10, 2.34, 10.58), (-2.114, 0.3208, 11.21), (-2.533, -2.153, 12.26), (-2.533, 2.685, 10.43), (2.533, 2.685, 10.43), (2.533, -2.153, 12.26), (4.982e-10, -3.848, 13.35), (3.058, 0.2658, 11.53), (4.982e-10, 3.186, 10.28), (-3.058, 0.2658, 11.53), (-2.533, -2.153, 11.94), (-2.533, 2.685, 10.11), (2.533, 2.685, 10.11), (2.533, -2.153, 11.94), (4.982e-10, -3.848, 13.03), (3.058, 0.2658, 11.21), (4.982e-10, 3.186, 9.957), (-3.058, 0.2658, 11.21), (-1.172, -0.8532, 11.02), (-1.172, 1.385, 10.32), (1.172, 1.385, 10.32), (1.172, -0.8532, 11.02), (2.305e-10, -1.085, 11.09), (1.414, 0.2658, 10.67), (2.305e-10, 1.617, 10.25), (-1.414, 0.2658, 10.67)], [], [(16, 5, 1, 6), (15, 7, 3, 8), (14, 9, 2, 10), (13, 11, 0, 4), (12, 5, 0, 11), (9, 12, 11, 2), (3, 7, 12, 9), (7, 1, 5, 12), (10, 2, 11, 13), (8, 3, 9, 14), (6, 1, 7, 15), (4, 0, 5, 16), (8, 14, 22, 19), (13, 4, 17, 21), (16, 6, 18, 24), (6, 15, 23, 18), (14, 10, 20, 22), (10, 13, 21, 20), (4, 16, 24, 17), (15, 8, 19, 23), (19, 22, 30, 27), (20, 21, 29, 28), (24, 18, 26, 32), (23, 19, 27, 31), (22, 20, 28, 30), (21, 17, 25, 29), (17, 24, 32, 25), (18, 23, 31, 26), (25, 32, 40, 33), (26, 31, 39, 34), (27, 30, 38, 35), (28, 29, 37, 36), (32, 26, 34, 40), (31, 27, 35, 39), (30, 28, 36, 38), (29, 25, 33, 37), (37, 33, 40, 34, 39, 35, 38, 36)])
_uv = me_cube_004.uv_layers.new(name='UVMap')
_uv.uv.foreach_set('vector', [0.5, 0.125, 0.625, 0.125, 0.625, 0.25, 0.5, 0.25, 0.5, 0.375, 0.625, 0.375, 0.625, 0.5, 0.5, 0.5, 0.5, 0.625, 0.625, 0.625, 0.625, 0.75, 0.5, 0.75, 0.5, 0.875, 0.625, 0.875, 0.625, 1.0, 0.5, 1.0, 0.75, 0.625, 0.875, 0.625, 0.875, 0.75, 0.75, 0.75, 0.625, 0.625, 0.75, 0.625, 0.75, 0.75, 0.625, 0.75, 0.625, 0.5, 0.75, 0.5, 0.75, 0.625, 0.625, 0.625, 0.75, 0.5, 0.875, 0.5, 0.875, 0.625, 0.75, 0.625, 0.5, 0.75, 0.625, 0.75, 0.625, 0.875, 0.5, 0.875, 0.5, 0.5, 0.625, 0.5, 0.625, 0.625, 0.5, 0.625, 0.5, 0.25, 0.625, 0.25, 0.625, 0.375, 0.5, 0.375, 0.5, 0.0, 0.625, 0.0, 0.625, 0.125, 0.5, 0.125, 0.5, 0.5, 0.5, 0.625, 0.5, 0.625, 0.5, 0.5, 0.5, 0.875, 0.5, 1.0, 0.5, 1.0, 0.5, 0.875, 0.5, 0.125, 0.5, 0.25, 0.5, 0.25, 0.5, 0.125, 0.5, 0.25, 0.5, 0.375, 0.5, 0.375, 0.5, 0.25, 0.5, 0.625, 0.5, 0.75, 0.5, 0.75, 0.5, 0.625, 0.5, 0.75, 0.5, 0.875, 0.5, 0.875, 0.5, 0.75, 0.5, 0.0, 0.5, 0.125, 0.5, 0.125, 0.5, 0.0, 0.5, 0.375, 0.5, 0.5, 0.5, 0.5, 0.5, 0.375, 0.5, 0.5, 0.5, 0.625, 0.5, 0.625, 0.5, 0.5, 0.5, 0.75, 0.5, 0.875, 0.5, 0.875, 0.5, 0.75, 0.5, 0.125, 0.5, 0.25, 0.5, 0.25, 0.5, 0.125, 0.5, 0.375, 0.5, 0.5, 0.5, 0.5, 0.5, 0.375, 0.5, 0.625, 0.5, 0.75, 0.5, 0.75, 0.5, 0.625, 0.5, 0.875, 0.5, 1.0, 0.5, 1.0, 0.5, 0.875, 0.5, 0.0, 0.5, 0.125, 0.5, 0.125, 0.5, 0.0, 0.5, 0.25, 0.5, 0.375, 0.5, 0.375, 0.5, 0.25, 0.5, 0.0, 0.5, 0.125, 0.5, 0.125, 0.5, 0.0, 0.5, 0.25, 0.5, 0.375, 0.5, 0.375, 0.5, 0.25, 0.5, 0.5, 0.5, 0.625, 0.5, 0.625, 0.5, 0.5, 0.5, 0.75, 0.5, 0.875, 0.5, 0.875, 0.5, 0.75, 0.5, 0.125, 0.5, 0.25, 0.5, 0.25, 0.5, 0.125, 0.5, 0.375, 0.5, 0.5, 0.5, 0.5, 0.5, 0.375, 0.5, 0.625, 0.5, 0.75, 0.5, 0.75, 0.5, 0.625, 0.5, 0.875, 0.5, 1.0, 0.5, 1.0, 0.5, 0.875, 0.5, 0.875, 0.5, 0.0, 0.5, 0.125, 0.5, 0.25, 0.5, 0.375, 0.5, 0.5, 0.5, 0.625, 0.5, 0.75])
me_cube_004.materials.append(mat_colourlegs)
me_cube_004.update()
arm_armature = bpy.data.armatures.new('Armature')  # bones are not reproduced

# ---- objects
ob_torso = bpy.data.objects.new('Torso', me_cube)
ob_head = bpy.data.objects.new('Head', me_cube_001)
ob_arm = bpy.data.objects.new('Arm', me_cube_002)
ob_legs = bpy.data.objects.new('Legs', me_cube_005)
ob_mustache = bpy.data.objects.new('Mustache', me_plane)
ob_armature = bpy.data.objects.new('Armature', arm_armature)
ob_hat2 = bpy.data.objects.new('Hat2', me_cube_004)

# ---- transforms, parenting, visibility, modifiers, constraints
ob_torso.parent = ob_armature
ob_torso.matrix_parent_inverse = Matrix(((0.2211, -0.0, 0.0, -0.0), (-0.0, 0.2211, -0.0, 0.0), (0.0, -0.0, 0.2211, -3.487), (-0.0, 0.0, -0.0, 1.0)))
ob_torso.location = (0.0, 0.0, 15.98)
ob_torso.scale = (2.0, 2.0, 2.0)
ob_torso.lock_rotations_4d = False
ob_torso.empty_display_type = 'ARROWS'
ob_torso.lineart.crease_threshold = 0.0
_vg = ob_torso.vertex_groups.new(name='Bone')
for _i, _w in zip([0, 1, 2, 3, 4, 5, 6, 7, 8, 9, 10, 11, 12, 13, 14, 15, 16, 17, 18, 19, 20, 21, 22, 23, 32, 33, 34, 35, 36, 37, 38, 39, 40, 41, 42, 43, 44, 45, 46, 47, 48, 49, 50, 51, 52, 53, 54, 55, 56, 57, 58, 59], [0.951, 0.9983, 0.9516, 0.9984, 0.9516, 0.9984, 0.951, 0.9983, 0.9988, 0.9988, 0.9965, 0.9965, 0.9965, 0.9965, 0.9487, 0.9487, 0.9988, 0.9487, 0.9487, 0.9988, 0.9967, 0.9967, 0.9967, 0.9967, 1.0, 1.0, 1.0, 1.0, 1.0, 1.0, 1.0, 1.0, 1.0, 1.0, 1.0, 1.0, 0.9852, 0.988, 0.9852, 0.9881, 0.9852, 0.9881, 0.9852, 0.988, 0.7203, 0.7254, 0.7254, 0.7203, 0.6367, 0.6367, 0.6367, 0.6367]): _vg.add([_i], _w, 'REPLACE')
_vg = ob_torso.vertex_groups.new(name='Bone.003')
for _i, _w in zip([0, 2, 4, 6, 14, 15, 17, 18, 52, 53, 54, 55, 56, 57, 58, 59], [0.04793, 0.04686, 0.04686, 0.04793, 0.05128, 0.05126, 0.05126, 0.05128, 0.2797, 0.2746, 0.2746, 0.2797, 0.3633, 0.3633, 0.3633, 0.3633]): _vg.add([_i], _w, 'REPLACE')
_vg = ob_torso.vertex_groups.new(name='Bone_L.001')
_vg = ob_torso.vertex_groups.new(name='Bone_L.002')
_vg = ob_torso.vertex_groups.new(name='Bone_R.001')
_vg = ob_torso.vertex_groups.new(name='Bone_R.002')
_vg = ob_torso.vertex_groups.new(name='Bone.001')
_vg.add([24, 25, 26, 27, 28, 29, 30, 31], 1.0, 'REPLACE')
_vg = ob_torso.vertex_groups.new(name='Bone.001_L.001')
for _i, _w in zip([60, 61, 62, 63, 64, 65, 66, 67], [0.8846, 0.8553, 0.8524, 0.6721, 0.1457, 0.3268, 0.1149, 0.1443]): _vg.add([_i], _w, 'REPLACE')
_vg = ob_torso.vertex_groups.new(name='Bone.001_L.002')
_vg = ob_torso.vertex_groups.new(name='Bone.001_L.003')
_vg = ob_torso.vertex_groups.new(name='Bone.001_R.001')
for _i, _w in zip([60, 61, 62, 63, 64, 65, 66, 67], [0.1154, 0.1447, 0.1476, 0.3279, 0.8543, 0.6732, 0.8851, 0.8557]): _vg.add([_i], _w, 'REPLACE')
_vg = ob_torso.vertex_groups.new(name='Bone.001_R.002')
_vg = ob_torso.vertex_groups.new(name='Bone.001_R.003')
_m = ob_torso.modifiers.new('Armature', 'ARMATURE')
_m.object = ob_armature
ob_head.parent = ob_armature
ob_head.matrix_parent_inverse = Matrix(((0.2211, -0.0, 0.0, -0.0), (-0.0, 0.2211, -0.0, 0.0), (0.0, -0.0, 0.2211, -3.487), (-0.0, 0.0, -0.0, 1.0)))
ob_head.location = (0.0, 0.0, 23.02)
_vg = ob_head.vertex_groups.new(name='Bone')
_vg = ob_head.vertex_groups.new(name='Bone.003')
_vg.add([0, 1, 2, 3, 4, 5, 6, 7, 8, 9, 10, 11, 12, 13, 14, 15, 16, 17, 18, 19, 20, 21, 22, 23, 24, 25, 26, 27, 28, 29, 30, 31, 32], 1.0, 'REPLACE')
_vg = ob_head.vertex_groups.new(name='Bone_L.001')
_vg = ob_head.vertex_groups.new(name='Bone_L.002')
_vg = ob_head.vertex_groups.new(name='Bone_R.001')
_vg = ob_head.vertex_groups.new(name='Bone_R.002')
_vg = ob_head.vertex_groups.new(name='Bone.001')
_vg = ob_head.vertex_groups.new(name='Bone.001_L.001')
_vg = ob_head.vertex_groups.new(name='Bone.001_L.002')
_vg = ob_head.vertex_groups.new(name='Bone.001_L.003')
_vg = ob_head.vertex_groups.new(name='Bone.001_R.001')
_vg = ob_head.vertex_groups.new(name='Bone.001_R.002')
_vg = ob_head.vertex_groups.new(name='Bone.001_R.003')
_m = ob_head.modifiers.new('Armature', 'ARMATURE')
_m.object = ob_armature
ob_arm.parent = ob_armature
ob_arm.matrix_parent_inverse = Matrix(((0.2211, -0.0, 0.0, -0.0), (-0.0, 0.2211, -0.0, 0.0), (0.0, -0.0, 0.2211, -3.487), (-0.0, 0.0, -0.0, 1.0)))
ob_arm.location = (-3.3, 0.0, 19.07)
ob_arm.rotation_euler = (0.0, 0.6894, 0.0)
_vg = ob_arm.vertex_groups.new(name='Bone')
_vg = ob_arm.vertex_groups.new(name='Bone.003')
_vg = ob_arm.vertex_groups.new(name='Bone_L.001')
_vg = ob_arm.vertex_groups.new(name='Bone_L.002')
_vg = ob_arm.vertex_groups.new(name='Bone_R.001')
for _i, _w in zip([0, 1, 2, 3, 4, 5, 6, 7, 8, 9, 10, 11, 12, 13, 14, 15, 16, 17, 18, 19, 20, 21, 22, 23, 24, 25, 26, 27, 28, 29, 30, 31, 32, 33, 34, 35, 36, 37, 38, 39, 40, 41, 42, 43, 44, 45, 46, 47, 48, 49, 50, 51, 52, 53, 54, 55, 56, 57, 58, 59, 60, 61, 62, 63, 64, 66, 68, 70, 72], [0.9996, 1.0, 0.9996, 1.0, 0.9997, 1.0, 0.9997, 1.0, 0.9996, 0.9999, 1.0, 0.9999, 0.9996, 1.0, 0.9999, 0.9997, 1.0, 0.9999, 0.9996, 1.0, 1.0, 1.0, 1.0, 1.0, 1.0, 0.9998, 0.9998, 0.9998, 0.9998, 0.9998, 0.9998, 0.9998, 0.9998, 0.9714, 0.9994, 0.971, 0.9994, 0.9826, 0.9995, 0.9826, 0.9995, 0.1375, 0.871, 0.1405, 0.8686, 0.1794, 0.9547, 0.1801, 0.9548, 0.09435, 0.5345, 0.9001, 0.5344, 0.1188, 0.9531, 0.7816, 0.1216, 0.9733, 0.7816, 0.1203, 0.9514, 0.7654, 0.8171, 0.766, 0.5066, 0.05033, 0.05038, 0.05655, 0.05618]): _vg.add([_i], _w, 'REPLACE')
_vg = ob_arm.vertex_groups.new(name='Bone_R.002')
for _i, _w in zip([33, 35, 41, 42, 43, 44, 45, 46, 47, 48, 49, 50, 51, 52, 53, 54, 55, 56, 57, 58, 59, 60, 61, 62, 63, 64, 65, 66, 67, 68, 69, 70, 71, 72, 73, 74, 75, 76, 77, 78, 79, 80, 81, 82, 83, 84, 85, 86, 87, 88, 89, 90, 91, 92, 93, 94, 95, 96, 97, 98, 99, 100, 101, 102, 103, 104, 105, 106, 107, 108, 109, 110, 111, 112, 113, 114, 115, 116, 117, 118, 119, 120, 121, 122, 123, 124], [0.007277, 0.008037, 0.8625, 0.129, 0.8595, 0.1314, 0.8206, 0.04057, 0.8199, 0.04039, 0.9057, 0.4655, 0.09992, 0.4656, 0.8812, 0.04379, 0.2184, 0.8784, 0.003334, 0.2184, 0.8797, 0.04717, 0.2346, 0.1829, 0.234, 0.4934, 0.9984, 0.9497, 0.9984, 0.9496, 0.9982, 0.9434, 0.9983, 0.9438, 0.9999, 0.9991, 0.9999, 0.9991, 0.9999, 0.999, 0.9999, 0.999, 0.9999, 0.9999, 0.9998, 0.9996, 0.999, 0.999, 0.9996, 0.9998, 0.9999, 0.9999, 0.999, 0.9989, 0.9996, 0.9998, 0.9999, 0.9999, 0.9989, 0.9989, 0.9996, 0.9998, 0.9999, 0.9999, 0.9989, 0.999, 1.0, 1.0, 1.0, 0.9999, 0.9998, 0.9998, 0.9996, 0.9996, 0.9998, 0.9998, 0.9996, 0.9996, 0.9998, 0.9998, 0.9996, 0.9996, 0.9999, 0.9998, 0.9996, 0.9996]): _vg.add([_i], _w, 'REPLACE')
_vg = ob_arm.vertex_groups.new(name='Bone.001')
_vg = ob_arm.vertex_groups.new(name='Bone.001_L.001')
_vg = ob_arm.vertex_groups.new(name='Bone.001_L.002')
_vg = ob_arm.vertex_groups.new(name='Bone.001_L.003')
_vg = ob_arm.vertex_groups.new(name='Bone.001_R.001')
_vg = ob_arm.vertex_groups.new(name='Bone.001_R.002')
_vg = ob_arm.vertex_groups.new(name='Bone.001_R.003')
_m = ob_arm.modifiers.new('Mirror', 'MIRROR')
_m.mirror_object = ob_torso
_m = ob_arm.modifiers.new('Armature', 'ARMATURE')
_m.object = ob_armature
ob_legs.parent = ob_armature
ob_legs.matrix_parent_inverse = Matrix(((0.2211, -0.0, 0.0, -0.0), (-0.0, 0.2211, -0.0, 0.0), (0.0, -0.0, 0.2211, -3.487), (-0.0, 0.0, -0.0, 1.0)))
ob_legs.location = (-1.566, 0.0, 6.465)
ob_legs.rotation_euler = (0.0, -0.05642, 0.0)
ob_legs.scale = (1.075, 1.0, 3.563)
_vg = ob_legs.vertex_groups.new(name='Bone')
_vg = ob_legs.vertex_groups.new(name='Bone.003')
_vg = ob_legs.vertex_groups.new(name='Bone_L.001')
_vg = ob_legs.vertex_groups.new(name='Bone_L.002')
_vg = ob_legs.vertex_groups.new(name='Bone_R.001')
_vg = ob_legs.vertex_groups.new(name='Bone_R.002')
_vg = ob_legs.vertex_groups.new(name='Bone.001')
_vg = ob_legs.vertex_groups.new(name='Bone.001_L.001')
for _i, _w in zip([0, 1, 2, 3, 4, 5, 6, 7, 8, 9, 10, 11, 12, 13, 14, 15, 16, 17, 18, 19, 20, 21, 22, 23, 24, 25, 27, 28, 29, 30, 31], [0.9306, 0.9978, 0.933, 0.9931, 0.953, 0.9984, 0.9494, 0.9976, 0.02802, 0.7758, 0.04771, 0.8447, 0.03516, 0.7799, 0.05209, 0.8388, 0.0002287, 0.184, 0.9139, 0.194, 0.009896, 0.9051, 0.1999, 0.005495, 0.8935, 0.1903, 0.8578, 0.1525, 0.1569, 0.1525, 0.1576]): _vg.add([_i], _w, 'REPLACE')
_vg = ob_legs.vertex_groups.new(name='Bone.001_L.002')
for _i, _w in zip([0, 2, 4, 6, 8, 9, 10, 11, 12, 13, 14, 15, 16, 17, 18, 19, 20, 21, 22, 23, 24, 25, 26, 27, 28, 29, 30, 31, 32, 33, 34, 35, 36, 37, 38, 39, 42, 43, 46, 47, 48, 50, 51, 52, 53, 54, 55, 56, 60, 61, 63, 64, 65, 66, 67, 68, 69, 70, 71], [0.06934, 0.06694, 0.04396, 0.05057, 0.9589, 0.224, 0.9496, 0.1552, 0.9541, 0.2199, 0.9458, 0.1611, 0.973, 0.8155, 0.08604, 0.8057, 0.9681, 0.09491, 0.7996, 0.9692, 0.1064, 0.8089, 0.9761, 0.1421, 0.847, 0.8425, 0.8471, 0.8421, 0.8863, 0.9825, 0.9176, 0.9827, 0.8462, 0.9767, 0.8983, 0.9788, 0.4286, 0.3671, 0.4238, 0.4025, 0.02251, 0.2751, 0.4215, 0.4466, 0.6258, 0.4207, 0.05099, 0.2838, 0.5217, 0.0108, 0.06138, 0.4555, 0.03087, 0.1109, 0.3122, 0.4329, 0.3408, 0.1395, 0.2383]): _vg.add([_i], _w, 'REPLACE')
_vg = ob_legs.vertex_groups.new(name='Bone.001_L.003')
for _i, _w in zip([32, 34, 36, 38, 40, 41, 42, 43, 44, 45, 46, 47, 48, 49, 50, 51, 52, 53, 54, 55, 56, 57, 58, 59, 60, 61, 62, 63, 64, 65, 66, 67, 68, 69, 70, 71], [0.1134, 0.08202, 0.1533, 0.1011, 0.995, 0.9894, 0.5714, 0.6328, 0.9911, 0.9845, 0.5762, 0.5973, 0.9637, 0.9954, 0.7248, 0.5785, 0.5534, 0.374, 0.5793, 0.949, 0.7161, 0.9907, 0.9956, 0.9876, 0.4781, 0.9696, 0.9956, 0.9386, 0.5445, 0.9596, 0.8891, 0.6877, 0.567, 0.6591, 0.8604, 0.7616]): _vg.add([_i], _w, 'REPLACE')
_vg = ob_legs.vertex_groups.new(name='Bone.001_R.001')
_vg = ob_legs.vertex_groups.new(name='Bone.001_R.002')
_vg = ob_legs.vertex_groups.new(name='Bone.001_R.003')
_m = ob_legs.modifiers.new('Mirror', 'MIRROR')
_m.mirror_object = ob_torso
_m = ob_legs.modifiers.new('Armature', 'ARMATURE')
_m.object = ob_armature
ob_mustache.parent = ob_armature
ob_mustache.matrix_parent_inverse = Matrix(((0.2211, -0.0, 0.0, -0.0), (-0.0, 0.2211, -0.0, 0.0), (0.0, -0.0, 0.2211, -3.487), (-0.0, 0.0, -0.0, 1.0)))
ob_mustache.location = (0.0, -1.693, 22.18)
ob_mustache.rotation_euler = (1.529, -0.0, 0.0)
_vg = ob_mustache.vertex_groups.new(name='Bone')
_vg = ob_mustache.vertex_groups.new(name='Bone.003')
_vg.add([0, 1, 2, 3, 4, 5, 6, 7, 8], 1.0, 'REPLACE')
_vg = ob_mustache.vertex_groups.new(name='Bone_L.001')
_vg = ob_mustache.vertex_groups.new(name='Bone_L.002')
_vg = ob_mustache.vertex_groups.new(name='Bone_R.001')
_vg = ob_mustache.vertex_groups.new(name='Bone_R.002')
_vg = ob_mustache.vertex_groups.new(name='Bone.001')
_vg = ob_mustache.vertex_groups.new(name='Bone.001_L.001')
_vg = ob_mustache.vertex_groups.new(name='Bone.001_L.002')
_vg = ob_mustache.vertex_groups.new(name='Bone.001_L.003')
_vg = ob_mustache.vertex_groups.new(name='Bone.001_R.001')
_vg = ob_mustache.vertex_groups.new(name='Bone.001_R.002')
_vg = ob_mustache.vertex_groups.new(name='Bone.001_R.003')
_m = ob_mustache.modifiers.new('Armature', 'ARMATURE')
_m.object = ob_armature
ob_armature.location = (0.0, 0.0, 15.77)
ob_armature.scale = (4.524, 4.524, 4.524)
ob_armature.show_in_front = True
ob_hat2.parent = ob_armature
ob_hat2.matrix_parent_inverse = Matrix(((0.2211, -0.0, 0.0, -0.0), (-0.0, 0.2211, -0.0, 0.0), (0.0, -0.0, 0.2211, -3.487), (-0.0, 0.0, -0.0, 1.0)))
ob_hat2.location = (0.0, 0.0, 12.33)
_vg = ob_hat2.vertex_groups.new(name='Bone')
_vg = ob_hat2.vertex_groups.new(name='Bone.003')
_vg.add([0, 1, 2, 3, 4, 5, 6, 7, 8, 9, 10, 11, 12, 13, 14, 15, 16, 17, 18, 19, 20, 21, 22, 23, 24, 25, 26, 27, 28, 29, 30, 31, 32, 33, 34, 35, 36, 37, 38, 39, 40], 1.0, 'REPLACE')
_vg = ob_hat2.vertex_groups.new(name='Bone_L.001')
_vg = ob_hat2.vertex_groups.new(name='Bone_L.002')
_vg = ob_hat2.vertex_groups.new(name='Bone_R.001')
_vg = ob_hat2.vertex_groups.new(name='Bone_R.002')
_vg = ob_hat2.vertex_groups.new(name='Bone.001')
_vg = ob_hat2.vertex_groups.new(name='Bone.001_L.001')
_vg = ob_hat2.vertex_groups.new(name='Bone.001_L.002')
_vg = ob_hat2.vertex_groups.new(name='Bone.001_L.003')
_vg = ob_hat2.vertex_groups.new(name='Bone.001_R.001')
_vg = ob_hat2.vertex_groups.new(name='Bone.001_R.002')
_vg = ob_hat2.vertex_groups.new(name='Bone.001_R.003')
_m = ob_hat2.modifiers.new('Armature', 'ARMATURE')
_m.object = ob_armature

# ---- collection membership
col_portugues.objects.link(ob_torso)
col_portugues.objects.link(ob_head)
col_portugues.objects.link(ob_arm)
col_portugues.objects.link(ob_legs)
col_portugues.objects.link(ob_mustache)
col_portugues.objects.link(ob_armature)
col_portugues.objects.link(ob_hat2)

# ---- scene / render settings (as saved in the file)
scene.frame_start = 1; scene.frame_end = 250; scene.frame_set(1)
scene.render.engine = 'BLENDER_EEVEE_NEXT'
scene.cycles.sampling_pattern = 'TABULATED_SOBOL'
scene.cycles.use_light_tree = False
scene.view_settings.view_transform = 'Filmic'
bpy.context.view_layer.update()

# ---- added for rendering (the .blend has no active camera and no usable light): camera, sun
cam_auto = bpy.data.cameras.new('AutoCamera')
cam_auto.lens = 50.0
cam_auto.sensor_width = 36.0
cam_auto.clip_end = 1000.0
ob_auto_camera = bpy.data.objects.new('AutoCamera', cam_auto)
scene.collection.objects.link(ob_auto_camera)
ob_auto_camera.location = (41.2333, -49.2256, 41.3188)
ob_auto_camera.rotation_euler = (1.09748, -7.21219e-08, 0.694738)
scene.camera = ob_auto_camera
light_auto_sun = bpy.data.lights.new('AutoSun', 'SUN')
light_auto_sun.energy = 3.0
light_auto_sun.angle = 0.0523599
ob_auto_sun = bpy.data.objects.new('AutoSun', light_auto_sun)
scene.collection.objects.link(ob_auto_sun)
ob_auto_sun.rotation_euler = (0.872665, 0.174533, 0.523599)
bpy.context.view_layer.update()
